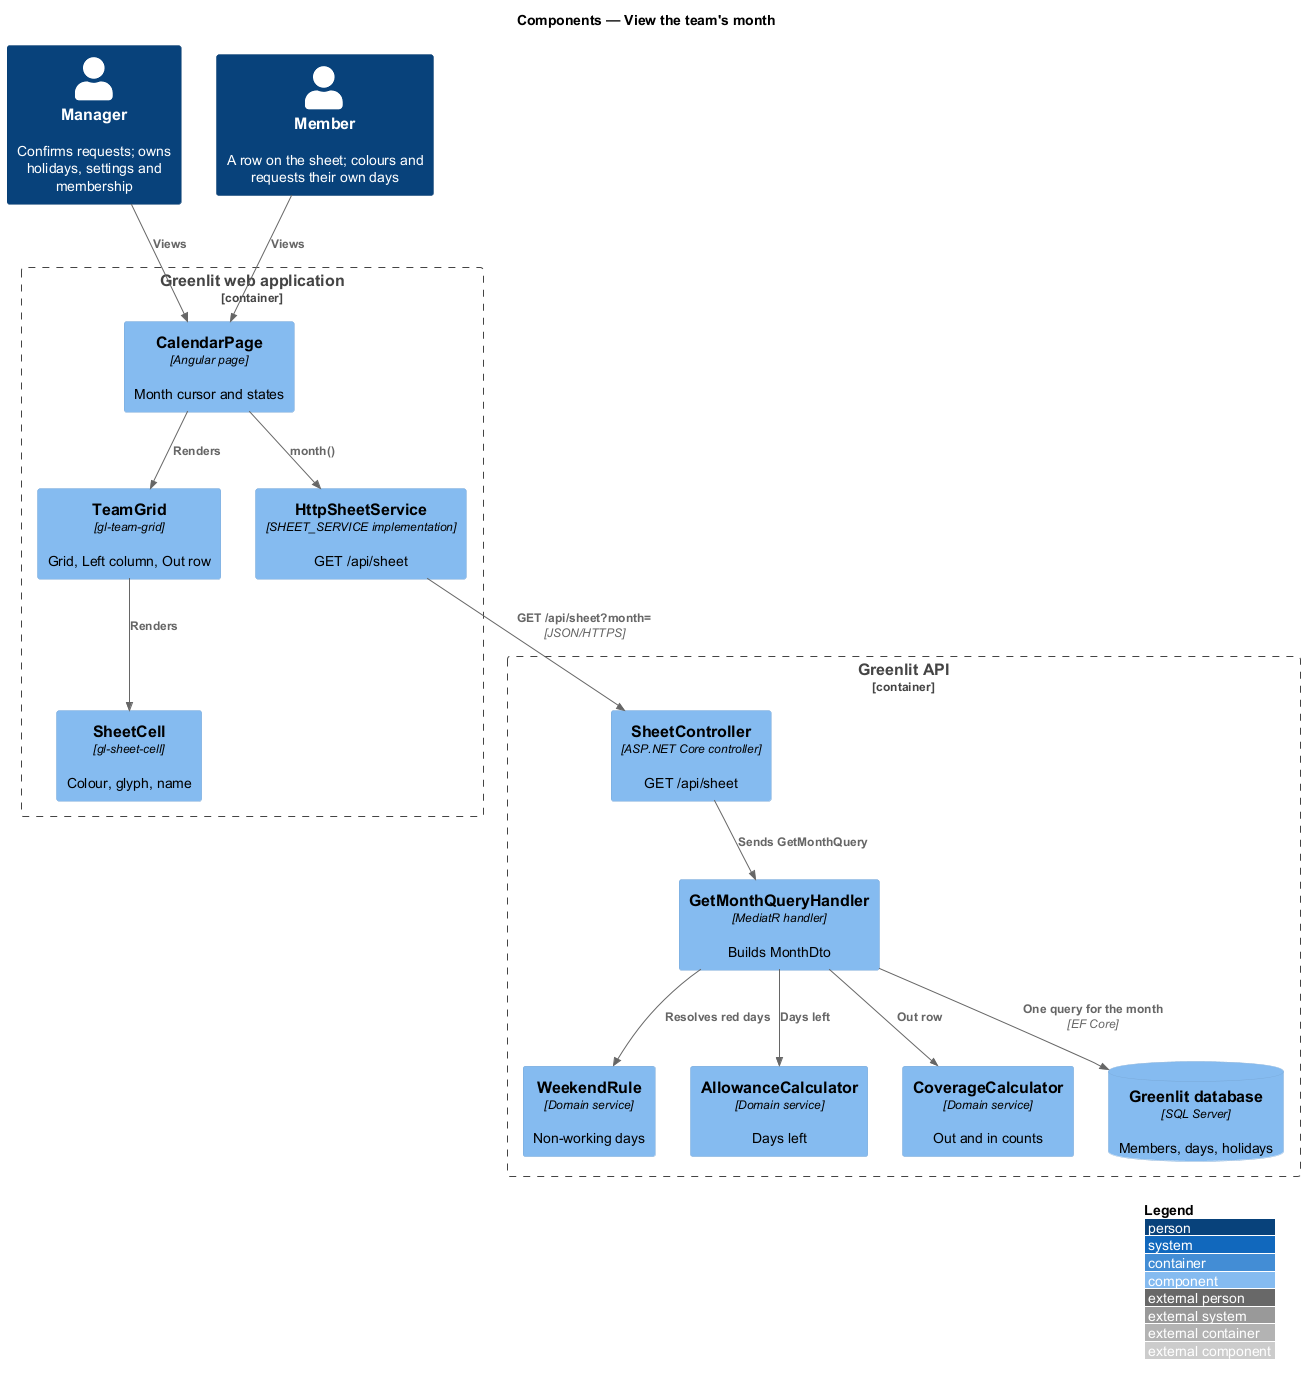

The diagram above was rendered by PlantUML. Its source (embedded in the PNG):
@startuml
!include <C4/C4_Component>
LAYOUT_WITH_LEGEND()
title Components — View the team's month

Person(manager, "Manager", "Confirms requests; owns holidays, settings and membership")
Person(member, "Member", "A row on the sheet; colours and requests their own days")
Container_Boundary(spa_b, "Greenlit web application") {
  Component(page, "CalendarPage", "Angular page", "Month cursor and states")
  Component(grid, "TeamGrid", "gl-team-grid", "Grid, Left column, Out row")
  Component(cell, "SheetCell", "gl-sheet-cell", "Colour, glyph, name")
  Component(svc, "HttpSheetService", "SHEET_SERVICE implementation", "GET /api/sheet")
}
Container_Boundary(api_b, "Greenlit API") {
  Component(ctrl, "SheetController", "ASP.NET Core controller", "GET /api/sheet")
  Component(handler, "GetMonthQueryHandler", "MediatR handler", "Builds MonthDto")
  Component(rule, "WeekendRule", "Domain service", "Non-working days")
  Component(alloc, "AllowanceCalculator", "Domain service", "Days left")
  Component(cov, "CoverageCalculator", "Domain service", "Out and in counts")
  ComponentDb(db, "Greenlit database", "SQL Server", "Members, days, holidays")
}

Rel(manager, page, "Views")
Rel(member, page, "Views")
Rel(page, svc, "month()")
Rel(page, grid, "Renders")
Rel(grid, cell, "Renders")
Rel(svc, ctrl, "GET /api/sheet?month=", "JSON/HTTPS")
Rel(ctrl, handler, "Sends GetMonthQuery")
Rel(handler, db, "One query for the month", "EF Core")
Rel(handler, rule, "Resolves red days")
Rel(handler, alloc, "Days left")
Rel(handler, cov, "Out row")
@enduml